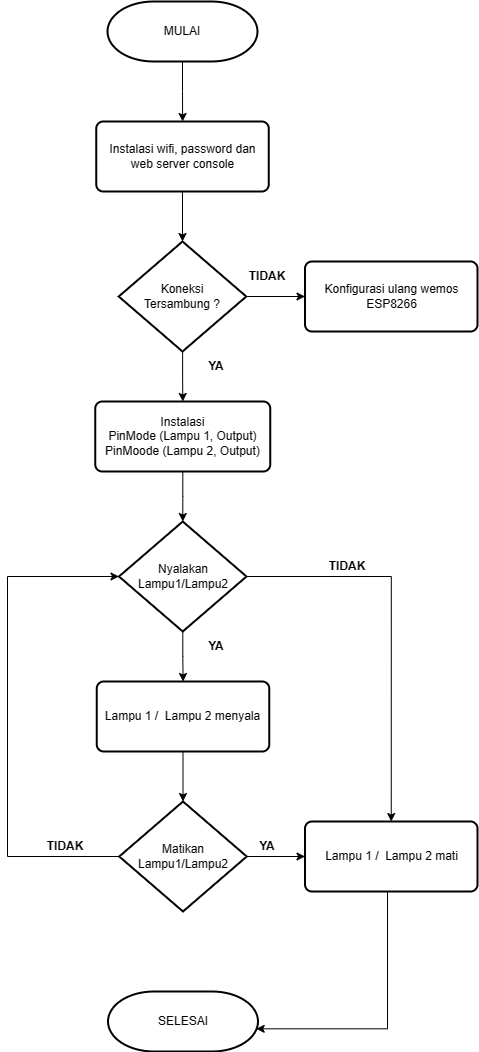

The diagram above was exported from draw.io. Its source (the exported page's mxGraphModel, read from the mxfile embedded in the PNG):
<mxGraphModel dx="1498" dy="817" grid="1" gridSize="10" guides="1" tooltips="1" connect="1" arrows="1" fold="1" page="1" pageScale="1" pageWidth="827" pageHeight="1169" math="0" shadow="0">
  <root>
    <mxCell id="WIyWlLk6GJQsqaUBKTNV-0" />
    <mxCell id="WIyWlLk6GJQsqaUBKTNV-1" parent="WIyWlLk6GJQsqaUBKTNV-0" />
    <mxCell id="reLOkWXfPgzO4CgFXeba-8" style="edgeStyle=orthogonalEdgeStyle;rounded=0;orthogonalLoop=1;jettySize=auto;html=1;" edge="1" parent="WIyWlLk6GJQsqaUBKTNV-1" source="9uQYd0OVM9psKw2vAx6Y-0" target="9uQYd0OVM9psKw2vAx6Y-1">
      <mxGeometry relative="1" as="geometry" />
    </mxCell>
    <mxCell id="9uQYd0OVM9psKw2vAx6Y-0" value="MULAI" style="strokeWidth=2;html=1;shape=mxgraph.flowchart.terminator;whiteSpace=wrap;" parent="WIyWlLk6GJQsqaUBKTNV-1" vertex="1">
      <mxGeometry x="200" y="50" width="150" height="60" as="geometry" />
    </mxCell>
    <mxCell id="reLOkWXfPgzO4CgFXeba-9" style="edgeStyle=orthogonalEdgeStyle;rounded=0;orthogonalLoop=1;jettySize=auto;html=1;" edge="1" parent="WIyWlLk6GJQsqaUBKTNV-1" source="9uQYd0OVM9psKw2vAx6Y-1" target="reLOkWXfPgzO4CgFXeba-3">
      <mxGeometry relative="1" as="geometry" />
    </mxCell>
    <mxCell id="9uQYd0OVM9psKw2vAx6Y-1" value="Instalasi wifi, password dan web server console" style="rounded=1;whiteSpace=wrap;html=1;absoluteArcSize=1;arcSize=14;strokeWidth=2;" parent="WIyWlLk6GJQsqaUBKTNV-1" vertex="1">
      <mxGeometry x="188.75" y="170" width="172.5" height="70" as="geometry" />
    </mxCell>
    <mxCell id="reLOkWXfPgzO4CgFXeba-12" style="edgeStyle=orthogonalEdgeStyle;rounded=0;orthogonalLoop=1;jettySize=auto;html=1;" edge="1" parent="WIyWlLk6GJQsqaUBKTNV-1" source="9uQYd0OVM9psKw2vAx6Y-2" target="reLOkWXfPgzO4CgFXeba-2">
      <mxGeometry relative="1" as="geometry" />
    </mxCell>
    <mxCell id="9uQYd0OVM9psKw2vAx6Y-2" value="Instalasi &lt;br&gt;PinMode (Lampu 1, Output)&lt;br&gt;PinMoode (Lampu 2, Output)" style="rounded=1;whiteSpace=wrap;html=1;absoluteArcSize=1;arcSize=14;strokeWidth=2;" parent="WIyWlLk6GJQsqaUBKTNV-1" vertex="1">
      <mxGeometry x="187.75" y="450" width="175" height="70" as="geometry" />
    </mxCell>
    <mxCell id="reLOkWXfPgzO4CgFXeba-0" value="Konfigurasi ulang wemos ESP8266" style="rounded=1;whiteSpace=wrap;html=1;absoluteArcSize=1;arcSize=14;strokeWidth=2;" vertex="1" parent="WIyWlLk6GJQsqaUBKTNV-1">
      <mxGeometry x="397.5" y="310" width="172.5" height="70" as="geometry" />
    </mxCell>
    <mxCell id="reLOkWXfPgzO4CgFXeba-13" style="edgeStyle=orthogonalEdgeStyle;rounded=0;orthogonalLoop=1;jettySize=auto;html=1;" edge="1" parent="WIyWlLk6GJQsqaUBKTNV-1" source="reLOkWXfPgzO4CgFXeba-2" target="reLOkWXfPgzO4CgFXeba-5">
      <mxGeometry relative="1" as="geometry" />
    </mxCell>
    <mxCell id="reLOkWXfPgzO4CgFXeba-29" style="edgeStyle=orthogonalEdgeStyle;rounded=0;orthogonalLoop=1;jettySize=auto;html=1;entryX=0.5;entryY=0;entryDx=0;entryDy=0;" edge="1" parent="WIyWlLk6GJQsqaUBKTNV-1" source="reLOkWXfPgzO4CgFXeba-2" target="reLOkWXfPgzO4CgFXeba-7">
      <mxGeometry relative="1" as="geometry" />
    </mxCell>
    <mxCell id="reLOkWXfPgzO4CgFXeba-2" value="Nyalakan &lt;br&gt;Lampu1/Lampu2" style="strokeWidth=2;html=1;shape=mxgraph.flowchart.decision;whiteSpace=wrap;" vertex="1" parent="WIyWlLk6GJQsqaUBKTNV-1">
      <mxGeometry x="211.5" y="570" width="127.5" height="110" as="geometry" />
    </mxCell>
    <mxCell id="reLOkWXfPgzO4CgFXeba-10" style="edgeStyle=orthogonalEdgeStyle;rounded=0;orthogonalLoop=1;jettySize=auto;html=1;" edge="1" parent="WIyWlLk6GJQsqaUBKTNV-1" source="reLOkWXfPgzO4CgFXeba-3" target="reLOkWXfPgzO4CgFXeba-0">
      <mxGeometry relative="1" as="geometry" />
    </mxCell>
    <mxCell id="reLOkWXfPgzO4CgFXeba-11" style="edgeStyle=orthogonalEdgeStyle;rounded=0;orthogonalLoop=1;jettySize=auto;html=1;" edge="1" parent="WIyWlLk6GJQsqaUBKTNV-1" source="reLOkWXfPgzO4CgFXeba-3" target="9uQYd0OVM9psKw2vAx6Y-2">
      <mxGeometry relative="1" as="geometry" />
    </mxCell>
    <mxCell id="reLOkWXfPgzO4CgFXeba-3" value="Koneksi &lt;br&gt;Tersambung ?" style="strokeWidth=2;html=1;shape=mxgraph.flowchart.decision;whiteSpace=wrap;" vertex="1" parent="WIyWlLk6GJQsqaUBKTNV-1">
      <mxGeometry x="211.25" y="290" width="127.5" height="110" as="geometry" />
    </mxCell>
    <mxCell id="reLOkWXfPgzO4CgFXeba-25" style="edgeStyle=orthogonalEdgeStyle;rounded=0;orthogonalLoop=1;jettySize=auto;html=1;entryX=0;entryY=0.5;entryDx=0;entryDy=0;" edge="1" parent="WIyWlLk6GJQsqaUBKTNV-1" source="reLOkWXfPgzO4CgFXeba-4" target="reLOkWXfPgzO4CgFXeba-7">
      <mxGeometry relative="1" as="geometry" />
    </mxCell>
    <mxCell id="reLOkWXfPgzO4CgFXeba-4" value="Matikan&lt;br&gt;Lampu1/Lampu2" style="strokeWidth=2;html=1;shape=mxgraph.flowchart.decision;whiteSpace=wrap;" vertex="1" parent="WIyWlLk6GJQsqaUBKTNV-1">
      <mxGeometry x="211.75" y="850" width="127.5" height="110" as="geometry" />
    </mxCell>
    <mxCell id="reLOkWXfPgzO4CgFXeba-23" style="edgeStyle=orthogonalEdgeStyle;rounded=0;orthogonalLoop=1;jettySize=auto;html=1;" edge="1" parent="WIyWlLk6GJQsqaUBKTNV-1" source="reLOkWXfPgzO4CgFXeba-5" target="reLOkWXfPgzO4CgFXeba-4">
      <mxGeometry relative="1" as="geometry" />
    </mxCell>
    <mxCell id="reLOkWXfPgzO4CgFXeba-5" value="Lampu 1 /&amp;nbsp; Lampu 2 menyala" style="rounded=1;whiteSpace=wrap;html=1;absoluteArcSize=1;arcSize=14;strokeWidth=2;" vertex="1" parent="WIyWlLk6GJQsqaUBKTNV-1">
      <mxGeometry x="189.25" y="730" width="172.5" height="70" as="geometry" />
    </mxCell>
    <mxCell id="reLOkWXfPgzO4CgFXeba-6" value="SELESAI" style="strokeWidth=2;html=1;shape=mxgraph.flowchart.terminator;whiteSpace=wrap;" vertex="1" parent="WIyWlLk6GJQsqaUBKTNV-1">
      <mxGeometry x="200.5" y="1040" width="150" height="60" as="geometry" />
    </mxCell>
    <mxCell id="reLOkWXfPgzO4CgFXeba-7" value="Lampu 1 /&amp;nbsp; Lampu 2 mati" style="rounded=1;whiteSpace=wrap;html=1;absoluteArcSize=1;arcSize=14;strokeWidth=2;" vertex="1" parent="WIyWlLk6GJQsqaUBKTNV-1">
      <mxGeometry x="397.5" y="870" width="172.5" height="70" as="geometry" />
    </mxCell>
    <mxCell id="reLOkWXfPgzO4CgFXeba-16" value="&lt;b&gt;TIDAK&lt;/b&gt;" style="text;html=1;strokeColor=none;fillColor=none;align=center;verticalAlign=middle;whiteSpace=wrap;rounded=0;" vertex="1" parent="WIyWlLk6GJQsqaUBKTNV-1">
      <mxGeometry x="330" y="310" width="60" height="30" as="geometry" />
    </mxCell>
    <mxCell id="reLOkWXfPgzO4CgFXeba-17" value="&lt;b&gt;YA&lt;/b&gt;" style="text;html=1;strokeColor=none;fillColor=none;align=center;verticalAlign=middle;whiteSpace=wrap;rounded=0;" vertex="1" parent="WIyWlLk6GJQsqaUBKTNV-1">
      <mxGeometry x="278.75" y="400" width="60" height="30" as="geometry" />
    </mxCell>
    <mxCell id="reLOkWXfPgzO4CgFXeba-18" value="&lt;b&gt;YA&lt;/b&gt;" style="text;html=1;strokeColor=none;fillColor=none;align=center;verticalAlign=middle;whiteSpace=wrap;rounded=0;" vertex="1" parent="WIyWlLk6GJQsqaUBKTNV-1">
      <mxGeometry x="279" y="680" width="60" height="30" as="geometry" />
    </mxCell>
    <mxCell id="reLOkWXfPgzO4CgFXeba-26" value="&lt;b&gt;YA&lt;/b&gt;" style="text;html=1;strokeColor=none;fillColor=none;align=center;verticalAlign=middle;whiteSpace=wrap;rounded=0;" vertex="1" parent="WIyWlLk6GJQsqaUBKTNV-1">
      <mxGeometry x="330" y="880" width="60" height="30" as="geometry" />
    </mxCell>
    <mxCell id="reLOkWXfPgzO4CgFXeba-27" style="edgeStyle=orthogonalEdgeStyle;rounded=0;orthogonalLoop=1;jettySize=auto;html=1;entryX=0;entryY=0.5;entryDx=0;entryDy=0;entryPerimeter=0;" edge="1" parent="WIyWlLk6GJQsqaUBKTNV-1" source="reLOkWXfPgzO4CgFXeba-4" target="reLOkWXfPgzO4CgFXeba-2">
      <mxGeometry relative="1" as="geometry">
        <Array as="points">
          <mxPoint x="100" y="905" />
          <mxPoint x="100" y="625" />
        </Array>
      </mxGeometry>
    </mxCell>
    <mxCell id="reLOkWXfPgzO4CgFXeba-28" value="&lt;b&gt;TIDAK&lt;/b&gt;" style="text;html=1;strokeColor=none;fillColor=none;align=center;verticalAlign=middle;whiteSpace=wrap;rounded=0;" vertex="1" parent="WIyWlLk6GJQsqaUBKTNV-1">
      <mxGeometry x="127.75" y="880" width="60" height="30" as="geometry" />
    </mxCell>
    <mxCell id="reLOkWXfPgzO4CgFXeba-30" value="&lt;b&gt;TIDAK&lt;/b&gt;" style="text;html=1;strokeColor=none;fillColor=none;align=center;verticalAlign=middle;whiteSpace=wrap;rounded=0;" vertex="1" parent="WIyWlLk6GJQsqaUBKTNV-1">
      <mxGeometry x="410" y="600" width="60" height="30" as="geometry" />
    </mxCell>
    <mxCell id="reLOkWXfPgzO4CgFXeba-31" style="edgeStyle=orthogonalEdgeStyle;rounded=0;orthogonalLoop=1;jettySize=auto;html=1;entryX=0.988;entryY=0.622;entryDx=0;entryDy=0;entryPerimeter=0;" edge="1" parent="WIyWlLk6GJQsqaUBKTNV-1" source="reLOkWXfPgzO4CgFXeba-7" target="reLOkWXfPgzO4CgFXeba-6">
      <mxGeometry relative="1" as="geometry">
        <Array as="points">
          <mxPoint x="480" y="1077" />
        </Array>
      </mxGeometry>
    </mxCell>
  </root>
</mxGraphModel>